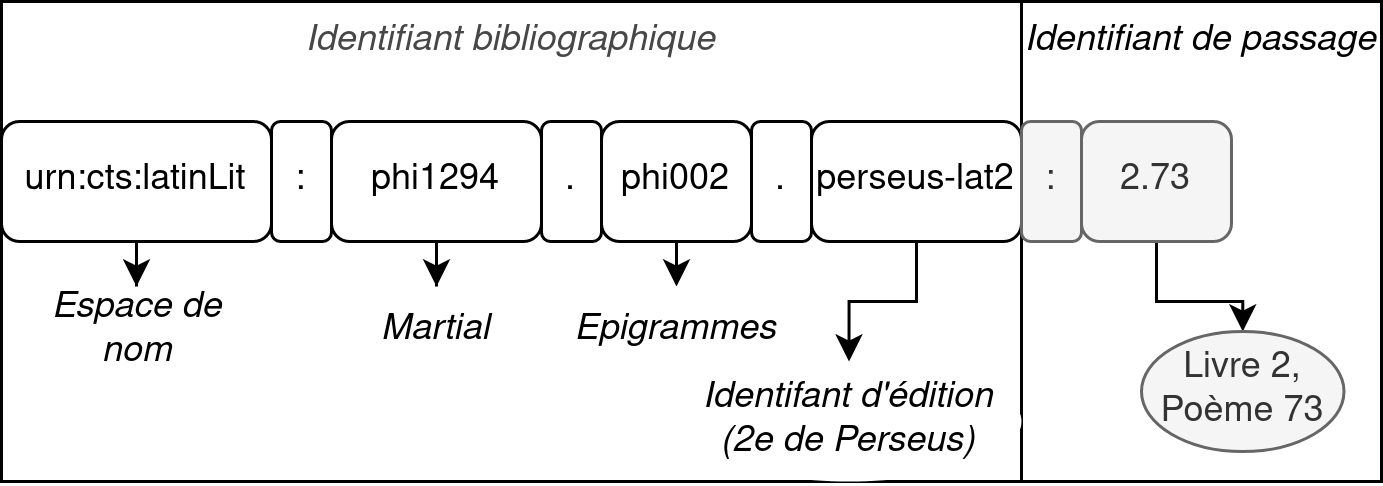

The diagram above was exported from draw.io. Its source (the exported page's mxGraphModel, read from the mxfile embedded in the PNG):
<mxGraphModel dx="783" dy="400" grid="1" gridSize="10" guides="1" tooltips="1" connect="1" arrows="1" fold="1" page="1" pageScale="1" pageWidth="1920" pageHeight="1200" math="0" shadow="0">
  <root>
    <mxCell id="0" />
    <mxCell id="1" parent="0" />
    <mxCell id="hzzv9oFTy4742QvXC3RP-14" value="Identifiant bibliographique" style="rounded=0;whiteSpace=wrap;html=1;verticalAlign=top;fontStyle=2;fontColor=#474747;" vertex="1" parent="1">
      <mxGeometry x="320" y="200" width="340" height="160" as="geometry" />
    </mxCell>
    <mxCell id="hzzv9oFTy4742QvXC3RP-13" value="Identifiant de passage" style="rounded=0;whiteSpace=wrap;html=1;verticalAlign=top;fontStyle=2" vertex="1" parent="1">
      <mxGeometry x="660" y="200" width="120" height="160" as="geometry" />
    </mxCell>
    <mxCell id="hzzv9oFTy4742QvXC3RP-27" value="" style="edgeStyle=orthogonalEdgeStyle;rounded=0;orthogonalLoop=1;jettySize=auto;html=1;" edge="1" parent="1" source="hzzv9oFTy4742QvXC3RP-1" target="hzzv9oFTy4742QvXC3RP-26">
      <mxGeometry relative="1" as="geometry" />
    </mxCell>
    <mxCell id="hzzv9oFTy4742QvXC3RP-1" value="urn:cts:latinLit" style="rounded=1;whiteSpace=wrap;html=1;" vertex="1" parent="1">
      <mxGeometry x="320" y="240" width="90" height="40" as="geometry" />
    </mxCell>
    <mxCell id="hzzv9oFTy4742QvXC3RP-2" value=":" style="rounded=1;whiteSpace=wrap;html=1;" vertex="1" parent="1">
      <mxGeometry x="410" y="240" width="20" height="40" as="geometry" />
    </mxCell>
    <mxCell id="hzzv9oFTy4742QvXC3RP-18" value="" style="edgeStyle=orthogonalEdgeStyle;rounded=0;orthogonalLoop=1;jettySize=auto;html=1;" edge="1" parent="1" source="hzzv9oFTy4742QvXC3RP-3" target="hzzv9oFTy4742QvXC3RP-17">
      <mxGeometry relative="1" as="geometry" />
    </mxCell>
    <mxCell id="hzzv9oFTy4742QvXC3RP-3" value="phi1294" style="rounded=1;whiteSpace=wrap;html=1;" vertex="1" parent="1">
      <mxGeometry x="430" y="240" width="70" height="40" as="geometry" />
    </mxCell>
    <mxCell id="hzzv9oFTy4742QvXC3RP-4" value="." style="rounded=1;whiteSpace=wrap;html=1;" vertex="1" parent="1">
      <mxGeometry x="500" y="240" width="20" height="40" as="geometry" />
    </mxCell>
    <mxCell id="hzzv9oFTy4742QvXC3RP-20" style="edgeStyle=orthogonalEdgeStyle;rounded=0;orthogonalLoop=1;jettySize=auto;html=1;exitX=0.5;exitY=1;exitDx=0;exitDy=0;entryX=0.5;entryY=0;entryDx=0;entryDy=0;" edge="1" parent="1" source="hzzv9oFTy4742QvXC3RP-8" target="hzzv9oFTy4742QvXC3RP-19">
      <mxGeometry relative="1" as="geometry" />
    </mxCell>
    <mxCell id="hzzv9oFTy4742QvXC3RP-8" value="phi002" style="rounded=1;whiteSpace=wrap;html=1;" vertex="1" parent="1">
      <mxGeometry x="520" y="240" width="50" height="40" as="geometry" />
    </mxCell>
    <mxCell id="hzzv9oFTy4742QvXC3RP-9" value="." style="rounded=1;whiteSpace=wrap;html=1;" vertex="1" parent="1">
      <mxGeometry x="570" y="240" width="20" height="40" as="geometry" />
    </mxCell>
    <mxCell id="hzzv9oFTy4742QvXC3RP-23" value="" style="edgeStyle=orthogonalEdgeStyle;rounded=0;orthogonalLoop=1;jettySize=auto;html=1;" edge="1" parent="1" source="hzzv9oFTy4742QvXC3RP-10" target="hzzv9oFTy4742QvXC3RP-22">
      <mxGeometry relative="1" as="geometry" />
    </mxCell>
    <mxCell id="hzzv9oFTy4742QvXC3RP-10" value="perseus-lat2" style="rounded=1;whiteSpace=wrap;html=1;" vertex="1" parent="1">
      <mxGeometry x="590" y="240" width="70" height="40" as="geometry" />
    </mxCell>
    <mxCell id="hzzv9oFTy4742QvXC3RP-11" value=":" style="rounded=1;whiteSpace=wrap;html=1;fillColor=#f5f5f5;strokeColor=#666666;fontColor=#333333;" vertex="1" parent="1">
      <mxGeometry x="660" y="240" width="20" height="40" as="geometry" />
    </mxCell>
    <mxCell id="hzzv9oFTy4742QvXC3RP-25" value="" style="edgeStyle=orthogonalEdgeStyle;rounded=0;orthogonalLoop=1;jettySize=auto;html=1;" edge="1" parent="1" source="hzzv9oFTy4742QvXC3RP-12" target="hzzv9oFTy4742QvXC3RP-24">
      <mxGeometry relative="1" as="geometry" />
    </mxCell>
    <mxCell id="hzzv9oFTy4742QvXC3RP-12" value="2.73" style="rounded=1;whiteSpace=wrap;html=1;fillColor=#f5f5f5;strokeColor=#666666;fontColor=#333333;" vertex="1" parent="1">
      <mxGeometry x="680" y="240" width="50" height="40" as="geometry" />
    </mxCell>
    <mxCell id="hzzv9oFTy4742QvXC3RP-17" value="&lt;i&gt;Martial&lt;/i&gt;" style="ellipse;whiteSpace=wrap;html=1;rounded=1;strokeColor=none;" vertex="1" parent="1">
      <mxGeometry x="440" y="295" width="50" height="30" as="geometry" />
    </mxCell>
    <mxCell id="hzzv9oFTy4742QvXC3RP-19" value="&lt;i&gt;Epigrammes&lt;/i&gt;" style="ellipse;whiteSpace=wrap;html=1;rounded=1;strokeColor=none;" vertex="1" parent="1">
      <mxGeometry x="510" y="295" width="70" height="30" as="geometry" />
    </mxCell>
    <mxCell id="hzzv9oFTy4742QvXC3RP-22" value="&lt;div&gt;Identifant d'édition &lt;br&gt;&lt;/div&gt;&lt;div&gt;(2e de Perseus)&lt;/div&gt;" style="ellipse;whiteSpace=wrap;html=1;rounded=1;fontStyle=2;strokeColor=none;" vertex="1" parent="1">
      <mxGeometry x="545" y="320" width="115" height="40" as="geometry" />
    </mxCell>
    <mxCell id="hzzv9oFTy4742QvXC3RP-24" value="Livre 2, Poème 73" style="ellipse;whiteSpace=wrap;html=1;fillColor=#f5f5f5;strokeColor=#666666;fontColor=#333333;rounded=1;" vertex="1" parent="1">
      <mxGeometry x="700" y="310" width="67.5" height="40" as="geometry" />
    </mxCell>
    <mxCell id="hzzv9oFTy4742QvXC3RP-26" value="Espace de nom" style="ellipse;whiteSpace=wrap;html=1;rounded=1;fontStyle=2;strokeColor=none;" vertex="1" parent="1">
      <mxGeometry x="327.5" y="295" width="75" height="30" as="geometry" />
    </mxCell>
  </root>
</mxGraphModel>